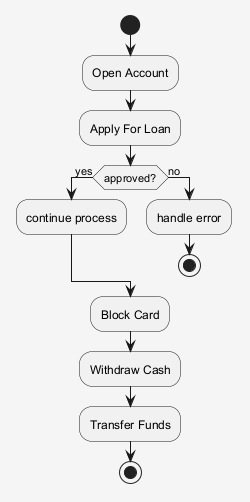

The diagram above was rendered by PlantUML. Its source (embedded in the PNG):
@startuml
skinparam shadowing false
skinparam backgroundColor #F5F5F5
start
:Open Account;
:Apply For Loan;
if (approved?) then (yes)
:continue process;
else (no)
:handle error;
stop
endif
:Block Card;
:Withdraw Cash;
:Transfer Funds;
stop
@enduml